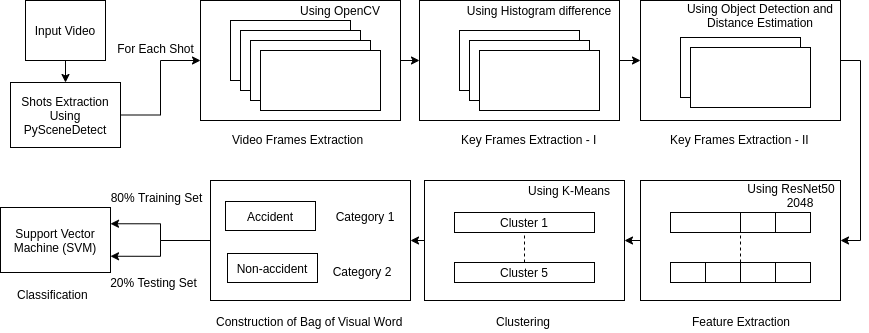

The diagram above was exported from draw.io. Its source (the exported page's mxGraphModel, read from the mxfile embedded in the PNG):
<mxGraphModel dx="958" dy="533" grid="1" gridSize="10" guides="1" tooltips="1" connect="1" arrows="1" fold="1" page="1" pageScale="1" pageWidth="827" pageHeight="1169" math="0" shadow="0">
  <root>
    <mxCell id="0" />
    <mxCell id="1" parent="0" />
    <mxCell id="YXB3hiwXhXcnn2EPdNys-72" style="edgeStyle=orthogonalEdgeStyle;rounded=0;orthogonalLoop=1;jettySize=auto;html=1;exitX=1;exitY=0.5;exitDx=0;exitDy=0;entryX=0;entryY=0.5;entryDx=0;entryDy=0;endArrow=classic;endFill=1;" parent="1" edge="1">
      <mxGeometry relative="1" as="geometry">
        <mxPoint x="797" y="180" as="sourcePoint" />
        <mxPoint x="810" y="180" as="targetPoint" />
      </mxGeometry>
    </mxCell>
    <mxCell id="NaLxeLnp7HUQfaiSjlBj-9" style="edgeStyle=orthogonalEdgeStyle;rounded=0;orthogonalLoop=1;jettySize=auto;html=1;exitX=1;exitY=0.5;exitDx=0;exitDy=0;entryX=0;entryY=0.5;entryDx=0;entryDy=0;" edge="1" parent="1" source="YXB3hiwXhXcnn2EPdNys-11" target="NaLxeLnp7HUQfaiSjlBj-1">
      <mxGeometry relative="1" as="geometry" />
    </mxCell>
    <mxCell id="YXB3hiwXhXcnn2EPdNys-11" value="" style="rounded=0;whiteSpace=wrap;html=1;" parent="1" vertex="1">
      <mxGeometry x="449" y="70" width="200" height="120" as="geometry" />
    </mxCell>
    <mxCell id="YXB3hiwXhXcnn2EPdNys-71" style="edgeStyle=orthogonalEdgeStyle;rounded=0;orthogonalLoop=1;jettySize=auto;html=1;exitX=1;exitY=0.5;exitDx=0;exitDy=0;entryX=0;entryY=0.5;entryDx=0;entryDy=0;endArrow=classic;endFill=1;" parent="1" source="YXB3hiwXhXcnn2EPdNys-9" target="YXB3hiwXhXcnn2EPdNys-11" edge="1">
      <mxGeometry relative="1" as="geometry" />
    </mxCell>
    <mxCell id="YXB3hiwXhXcnn2EPdNys-9" value="" style="rounded=0;whiteSpace=wrap;html=1;" parent="1" vertex="1">
      <mxGeometry x="230" y="70" width="200" height="120" as="geometry" />
    </mxCell>
    <mxCell id="NaLxeLnp7HUQfaiSjlBj-15" style="edgeStyle=orthogonalEdgeStyle;rounded=0;orthogonalLoop=1;jettySize=auto;html=1;exitX=0.5;exitY=1;exitDx=0;exitDy=0;entryX=0.5;entryY=0;entryDx=0;entryDy=0;" edge="1" parent="1" source="YXB3hiwXhXcnn2EPdNys-1" target="NaLxeLnp7HUQfaiSjlBj-14">
      <mxGeometry relative="1" as="geometry" />
    </mxCell>
    <mxCell id="YXB3hiwXhXcnn2EPdNys-1" value="Input Video" style="rounded=0;whiteSpace=wrap;html=1;" parent="1" vertex="1">
      <mxGeometry x="55" y="70" width="80" height="60" as="geometry" />
    </mxCell>
    <mxCell id="YXB3hiwXhXcnn2EPdNys-2" value="" style="rounded=0;whiteSpace=wrap;html=1;" parent="1" vertex="1">
      <mxGeometry x="260" y="90" width="120" height="60" as="geometry" />
    </mxCell>
    <mxCell id="YXB3hiwXhXcnn2EPdNys-3" value="" style="rounded=0;whiteSpace=wrap;html=1;" parent="1" vertex="1">
      <mxGeometry x="270" y="100" width="120" height="60" as="geometry" />
    </mxCell>
    <mxCell id="YXB3hiwXhXcnn2EPdNys-4" value="" style="rounded=0;whiteSpace=wrap;html=1;" parent="1" vertex="1">
      <mxGeometry x="280" y="110" width="120" height="60" as="geometry" />
    </mxCell>
    <mxCell id="YXB3hiwXhXcnn2EPdNys-5" value="" style="rounded=0;whiteSpace=wrap;html=1;" parent="1" vertex="1">
      <mxGeometry x="290" y="120" width="120" height="60" as="geometry" />
    </mxCell>
    <mxCell id="YXB3hiwXhXcnn2EPdNys-6" value="" style="rounded=0;whiteSpace=wrap;html=1;" parent="1" vertex="1">
      <mxGeometry x="489" y="100" width="120" height="60" as="geometry" />
    </mxCell>
    <mxCell id="YXB3hiwXhXcnn2EPdNys-7" value="" style="rounded=0;whiteSpace=wrap;html=1;" parent="1" vertex="1">
      <mxGeometry x="499" y="110" width="120" height="60" as="geometry" />
    </mxCell>
    <mxCell id="YXB3hiwXhXcnn2EPdNys-8" value="" style="rounded=0;whiteSpace=wrap;html=1;" parent="1" vertex="1">
      <mxGeometry x="509" y="120" width="120" height="60" as="geometry" />
    </mxCell>
    <mxCell id="YXB3hiwXhXcnn2EPdNys-10" value="Using OpenCV" style="text;html=1;strokeColor=none;fillColor=none;align=center;verticalAlign=middle;whiteSpace=wrap;rounded=0;" parent="1" vertex="1">
      <mxGeometry x="310" y="70" width="120" height="20" as="geometry" />
    </mxCell>
    <mxCell id="YXB3hiwXhXcnn2EPdNys-12" value="Using Histogram difference" style="text;html=1;strokeColor=none;fillColor=none;align=center;verticalAlign=middle;whiteSpace=wrap;rounded=0;" parent="1" vertex="1">
      <mxGeometry x="479" y="70" width="180" height="20" as="geometry" />
    </mxCell>
    <mxCell id="YXB3hiwXhXcnn2EPdNys-13" value="Video Frames Extraction" style="text;html=1;resizable=0;points=[];autosize=1;align=left;verticalAlign=top;spacingTop=-4;" parent="1" vertex="1">
      <mxGeometry x="260" y="200" width="170" height="20" as="geometry" />
    </mxCell>
    <mxCell id="YXB3hiwXhXcnn2EPdNys-14" value="Key Frames Extraction - I" style="text;html=1;resizable=0;points=[];autosize=1;align=left;verticalAlign=top;spacingTop=-4;" parent="1" vertex="1">
      <mxGeometry x="489" y="200" width="150" height="10" as="geometry" />
    </mxCell>
    <mxCell id="NaLxeLnp7HUQfaiSjlBj-13" style="edgeStyle=orthogonalEdgeStyle;rounded=0;orthogonalLoop=1;jettySize=auto;html=1;exitX=0;exitY=0.5;exitDx=0;exitDy=0;entryX=1;entryY=0.5;entryDx=0;entryDy=0;" edge="1" parent="1" source="YXB3hiwXhXcnn2EPdNys-15" target="YXB3hiwXhXcnn2EPdNys-30">
      <mxGeometry relative="1" as="geometry" />
    </mxCell>
    <mxCell id="YXB3hiwXhXcnn2EPdNys-15" value="" style="rounded=0;whiteSpace=wrap;html=1;" parent="1" vertex="1">
      <mxGeometry x="670" y="250" width="200" height="120" as="geometry" />
    </mxCell>
    <mxCell id="YXB3hiwXhXcnn2EPdNys-16" value="Using ResNet50" style="text;html=1;strokeColor=none;fillColor=none;align=center;verticalAlign=middle;whiteSpace=wrap;rounded=0;" parent="1" vertex="1">
      <mxGeometry x="756" y="248" width="130" height="20" as="geometry" />
    </mxCell>
    <mxCell id="YXB3hiwXhXcnn2EPdNys-17" value="" style="rounded=0;whiteSpace=wrap;html=1;" parent="1" vertex="1">
      <mxGeometry x="700" y="282" width="140" height="20" as="geometry" />
    </mxCell>
    <mxCell id="YXB3hiwXhXcnn2EPdNys-18" value="" style="rounded=0;whiteSpace=wrap;html=1;" parent="1" vertex="1">
      <mxGeometry x="700" y="332" width="140" height="20" as="geometry" />
    </mxCell>
    <mxCell id="YXB3hiwXhXcnn2EPdNys-19" value="" style="endArrow=none;dashed=1;html=1;entryX=0.5;entryY=1;entryDx=0;entryDy=0;exitX=0.5;exitY=0;exitDx=0;exitDy=0;" parent="1" source="YXB3hiwXhXcnn2EPdNys-18" target="YXB3hiwXhXcnn2EPdNys-17" edge="1">
      <mxGeometry width="50" height="50" relative="1" as="geometry">
        <mxPoint x="769" y="322" as="sourcePoint" />
        <mxPoint x="769" y="312" as="targetPoint" />
        <Array as="points" />
      </mxGeometry>
    </mxCell>
    <mxCell id="YXB3hiwXhXcnn2EPdNys-21" style="edgeStyle=orthogonalEdgeStyle;rounded=0;orthogonalLoop=1;jettySize=auto;html=1;exitX=0.5;exitY=0;exitDx=0;exitDy=0;entryX=0.5;entryY=1;entryDx=0;entryDy=0;endArrow=none;endFill=0;" parent="1" source="YXB3hiwXhXcnn2EPdNys-17" target="YXB3hiwXhXcnn2EPdNys-17" edge="1">
      <mxGeometry relative="1" as="geometry" />
    </mxCell>
    <mxCell id="YXB3hiwXhXcnn2EPdNys-22" style="edgeStyle=orthogonalEdgeStyle;rounded=0;orthogonalLoop=1;jettySize=auto;html=1;exitX=0.75;exitY=0;exitDx=0;exitDy=0;entryX=0.75;entryY=1;entryDx=0;entryDy=0;endArrow=none;endFill=0;" parent="1" source="YXB3hiwXhXcnn2EPdNys-17" target="YXB3hiwXhXcnn2EPdNys-17" edge="1">
      <mxGeometry relative="1" as="geometry" />
    </mxCell>
    <mxCell id="YXB3hiwXhXcnn2EPdNys-23" style="edgeStyle=orthogonalEdgeStyle;rounded=0;orthogonalLoop=1;jettySize=auto;html=1;exitX=0.25;exitY=0;exitDx=0;exitDy=0;entryX=0.25;entryY=1;entryDx=0;entryDy=0;endArrow=none;endFill=0;" parent="1" source="YXB3hiwXhXcnn2EPdNys-18" target="YXB3hiwXhXcnn2EPdNys-18" edge="1">
      <mxGeometry relative="1" as="geometry" />
    </mxCell>
    <mxCell id="YXB3hiwXhXcnn2EPdNys-24" style="edgeStyle=orthogonalEdgeStyle;rounded=0;orthogonalLoop=1;jettySize=auto;html=1;exitX=0.5;exitY=0;exitDx=0;exitDy=0;entryX=0.5;entryY=1;entryDx=0;entryDy=0;endArrow=none;endFill=0;" parent="1" source="YXB3hiwXhXcnn2EPdNys-18" target="YXB3hiwXhXcnn2EPdNys-18" edge="1">
      <mxGeometry relative="1" as="geometry" />
    </mxCell>
    <mxCell id="YXB3hiwXhXcnn2EPdNys-25" style="edgeStyle=orthogonalEdgeStyle;rounded=0;orthogonalLoop=1;jettySize=auto;html=1;exitX=0.75;exitY=0;exitDx=0;exitDy=0;entryX=0.75;entryY=1;entryDx=0;entryDy=0;endArrow=none;endFill=0;" parent="1" source="YXB3hiwXhXcnn2EPdNys-18" target="YXB3hiwXhXcnn2EPdNys-18" edge="1">
      <mxGeometry relative="1" as="geometry" />
    </mxCell>
    <mxCell id="YXB3hiwXhXcnn2EPdNys-26" value="1" style="text;html=1;strokeColor=none;fillColor=none;align=center;verticalAlign=middle;whiteSpace=wrap;rounded=0;" parent="1" vertex="1">
      <mxGeometry x="840" y="132" width="10" height="20" as="geometry" />
    </mxCell>
    <mxCell id="YXB3hiwXhXcnn2EPdNys-27" value="2048" style="text;html=1;strokeColor=none;fillColor=none;align=center;verticalAlign=middle;whiteSpace=wrap;rounded=0;" parent="1" vertex="1">
      <mxGeometry x="825" y="262" width="10" height="20" as="geometry" />
    </mxCell>
    <mxCell id="YXB3hiwXhXcnn2EPdNys-29" value="Feature Extraction" style="text;html=1;resizable=0;points=[];autosize=1;align=left;verticalAlign=top;spacingTop=-4;" parent="1" vertex="1">
      <mxGeometry x="720" y="382" width="130" height="20" as="geometry" />
    </mxCell>
    <mxCell id="YXB3hiwXhXcnn2EPdNys-75" style="edgeStyle=orthogonalEdgeStyle;rounded=0;orthogonalLoop=1;jettySize=auto;html=1;exitX=0;exitY=0.5;exitDx=0;exitDy=0;entryX=1;entryY=0.5;entryDx=0;entryDy=0;endArrow=classic;endFill=1;" parent="1" source="YXB3hiwXhXcnn2EPdNys-30" target="YXB3hiwXhXcnn2EPdNys-46" edge="1">
      <mxGeometry relative="1" as="geometry" />
    </mxCell>
    <mxCell id="YXB3hiwXhXcnn2EPdNys-30" value="" style="rounded=0;whiteSpace=wrap;html=1;" parent="1" vertex="1">
      <mxGeometry x="454" y="250" width="200" height="120" as="geometry" />
    </mxCell>
    <mxCell id="YXB3hiwXhXcnn2EPdNys-31" value="Using K-Means " style="text;html=1;strokeColor=none;fillColor=none;align=center;verticalAlign=middle;whiteSpace=wrap;rounded=0;" parent="1" vertex="1">
      <mxGeometry x="544" y="250" width="110" height="20" as="geometry" />
    </mxCell>
    <mxCell id="YXB3hiwXhXcnn2EPdNys-32" value="Cluster 1" style="rounded=0;whiteSpace=wrap;html=1;" parent="1" vertex="1">
      <mxGeometry x="484" y="282" width="140" height="20" as="geometry" />
    </mxCell>
    <mxCell id="YXB3hiwXhXcnn2EPdNys-33" value="Cluster 5" style="rounded=0;whiteSpace=wrap;html=1;" parent="1" vertex="1">
      <mxGeometry x="484" y="332" width="140" height="20" as="geometry" />
    </mxCell>
    <mxCell id="YXB3hiwXhXcnn2EPdNys-34" value="" style="endArrow=none;dashed=1;html=1;entryX=0.5;entryY=1;entryDx=0;entryDy=0;exitX=0.5;exitY=0;exitDx=0;exitDy=0;" parent="1" source="YXB3hiwXhXcnn2EPdNys-33" target="YXB3hiwXhXcnn2EPdNys-32" edge="1">
      <mxGeometry width="50" height="50" relative="1" as="geometry">
        <mxPoint x="553" y="322" as="sourcePoint" />
        <mxPoint x="553" y="312" as="targetPoint" />
        <Array as="points" />
      </mxGeometry>
    </mxCell>
    <mxCell id="YXB3hiwXhXcnn2EPdNys-43" value="Clustering" style="text;html=1;resizable=0;points=[];autosize=1;align=left;verticalAlign=top;spacingTop=-4;" parent="1" vertex="1">
      <mxGeometry x="524" y="382" width="80" height="20" as="geometry" />
    </mxCell>
    <mxCell id="YXB3hiwXhXcnn2EPdNys-62" style="edgeStyle=orthogonalEdgeStyle;rounded=0;orthogonalLoop=1;jettySize=auto;html=1;exitX=0;exitY=0.5;exitDx=0;exitDy=0;entryX=1;entryY=0.25;entryDx=0;entryDy=0;endArrow=classic;endFill=1;" parent="1" source="YXB3hiwXhXcnn2EPdNys-46" target="YXB3hiwXhXcnn2EPdNys-61" edge="1">
      <mxGeometry relative="1" as="geometry" />
    </mxCell>
    <mxCell id="YXB3hiwXhXcnn2EPdNys-63" style="edgeStyle=orthogonalEdgeStyle;rounded=0;orthogonalLoop=1;jettySize=auto;html=1;exitX=0;exitY=0.5;exitDx=0;exitDy=0;entryX=1;entryY=0.75;entryDx=0;entryDy=0;endArrow=classic;endFill=1;" parent="1" source="YXB3hiwXhXcnn2EPdNys-46" target="YXB3hiwXhXcnn2EPdNys-61" edge="1">
      <mxGeometry relative="1" as="geometry" />
    </mxCell>
    <mxCell id="YXB3hiwXhXcnn2EPdNys-46" value="" style="rounded=0;whiteSpace=wrap;html=1;" parent="1" vertex="1">
      <mxGeometry x="240" y="250" width="200" height="120" as="geometry" />
    </mxCell>
    <mxCell id="YXB3hiwXhXcnn2EPdNys-51" value="Construction of Bag of Visual Word" style="text;html=1;resizable=0;points=[];autosize=1;align=left;verticalAlign=top;spacingTop=-4;" parent="1" vertex="1">
      <mxGeometry x="244" y="382" width="230" height="20" as="geometry" />
    </mxCell>
    <mxCell id="YXB3hiwXhXcnn2EPdNys-52" value="Accident" style="rounded=0;whiteSpace=wrap;html=1;" parent="1" vertex="1">
      <mxGeometry x="255" y="271" width="90" height="29" as="geometry" />
    </mxCell>
    <mxCell id="YXB3hiwXhXcnn2EPdNys-53" value="Non-accident" style="rounded=0;whiteSpace=wrap;html=1;" parent="1" vertex="1">
      <mxGeometry x="257" y="323" width="90" height="29" as="geometry" />
    </mxCell>
    <mxCell id="YXB3hiwXhXcnn2EPdNys-57" value="Category 1" style="text;html=1;strokeColor=none;fillColor=none;align=center;verticalAlign=middle;whiteSpace=wrap;rounded=0;" parent="1" vertex="1">
      <mxGeometry x="360" y="272" width="70" height="28" as="geometry" />
    </mxCell>
    <mxCell id="YXB3hiwXhXcnn2EPdNys-58" value="Category 2" style="text;html=1;strokeColor=none;fillColor=none;align=center;verticalAlign=middle;whiteSpace=wrap;rounded=0;" parent="1" vertex="1">
      <mxGeometry x="357" y="327" width="70" height="28" as="geometry" />
    </mxCell>
    <mxCell id="YXB3hiwXhXcnn2EPdNys-61" value="Support Vector Machine (SVM)" style="rounded=0;whiteSpace=wrap;html=1;" parent="1" vertex="1">
      <mxGeometry x="30" y="277" width="110" height="65" as="geometry" />
    </mxCell>
    <mxCell id="YXB3hiwXhXcnn2EPdNys-64" value="80% Training Set" style="text;html=1;strokeColor=none;fillColor=none;align=center;verticalAlign=middle;whiteSpace=wrap;rounded=0;" parent="1" vertex="1">
      <mxGeometry x="130" y="257" width="113" height="20" as="geometry" />
    </mxCell>
    <mxCell id="YXB3hiwXhXcnn2EPdNys-65" value="20% Testing Set" style="text;html=1;strokeColor=none;fillColor=none;align=center;verticalAlign=middle;whiteSpace=wrap;rounded=0;" parent="1" vertex="1">
      <mxGeometry x="127" y="342" width="113" height="20" as="geometry" />
    </mxCell>
    <mxCell id="YXB3hiwXhXcnn2EPdNys-66" value="Classification" style="text;html=1;resizable=0;points=[];autosize=1;align=left;verticalAlign=top;spacingTop=-4;" parent="1" vertex="1">
      <mxGeometry x="45" y="355" width="100" height="20" as="geometry" />
    </mxCell>
    <mxCell id="NaLxeLnp7HUQfaiSjlBj-12" style="edgeStyle=orthogonalEdgeStyle;rounded=0;orthogonalLoop=1;jettySize=auto;html=1;exitX=1;exitY=0.5;exitDx=0;exitDy=0;entryX=1;entryY=0.5;entryDx=0;entryDy=0;" edge="1" parent="1" source="NaLxeLnp7HUQfaiSjlBj-1" target="YXB3hiwXhXcnn2EPdNys-15">
      <mxGeometry relative="1" as="geometry" />
    </mxCell>
    <mxCell id="NaLxeLnp7HUQfaiSjlBj-1" value="" style="rounded=0;whiteSpace=wrap;html=1;" vertex="1" parent="1">
      <mxGeometry x="670" y="70" width="200" height="120" as="geometry" />
    </mxCell>
    <mxCell id="NaLxeLnp7HUQfaiSjlBj-2" value="" style="rounded=0;whiteSpace=wrap;html=1;" vertex="1" parent="1">
      <mxGeometry x="710" y="107" width="120" height="60" as="geometry" />
    </mxCell>
    <mxCell id="NaLxeLnp7HUQfaiSjlBj-3" value="" style="rounded=0;whiteSpace=wrap;html=1;" vertex="1" parent="1">
      <mxGeometry x="720" y="117" width="120" height="60" as="geometry" />
    </mxCell>
    <mxCell id="NaLxeLnp7HUQfaiSjlBj-5" value="Using Object Detection and Distance Estimation" style="text;html=1;strokeColor=none;fillColor=none;align=center;verticalAlign=middle;whiteSpace=wrap;rounded=0;" vertex="1" parent="1">
      <mxGeometry x="700" y="75" width="180" height="20" as="geometry" />
    </mxCell>
    <mxCell id="NaLxeLnp7HUQfaiSjlBj-11" value="Key Frames Extraction - II" style="text;html=1;resizable=0;points=[];autosize=1;align=left;verticalAlign=top;spacingTop=-4;" vertex="1" parent="1">
      <mxGeometry x="698" y="200" width="150" height="10" as="geometry" />
    </mxCell>
    <mxCell id="NaLxeLnp7HUQfaiSjlBj-16" style="edgeStyle=orthogonalEdgeStyle;rounded=0;orthogonalLoop=1;jettySize=auto;html=1;exitX=1;exitY=0.5;exitDx=0;exitDy=0;entryX=0;entryY=0.5;entryDx=0;entryDy=0;" edge="1" parent="1" source="NaLxeLnp7HUQfaiSjlBj-14" target="YXB3hiwXhXcnn2EPdNys-9">
      <mxGeometry relative="1" as="geometry" />
    </mxCell>
    <mxCell id="NaLxeLnp7HUQfaiSjlBj-14" value="Shots Extraction Using PySceneDetect" style="rounded=0;whiteSpace=wrap;html=1;" vertex="1" parent="1">
      <mxGeometry x="40" y="152" width="110" height="65" as="geometry" />
    </mxCell>
    <mxCell id="NaLxeLnp7HUQfaiSjlBj-17" value="For Each Shot" style="text;html=1;align=center;verticalAlign=middle;resizable=0;points=[];autosize=1;" vertex="1" parent="1">
      <mxGeometry x="139.5" y="108" width="90" height="20" as="geometry" />
    </mxCell>
  </root>
</mxGraphModel>